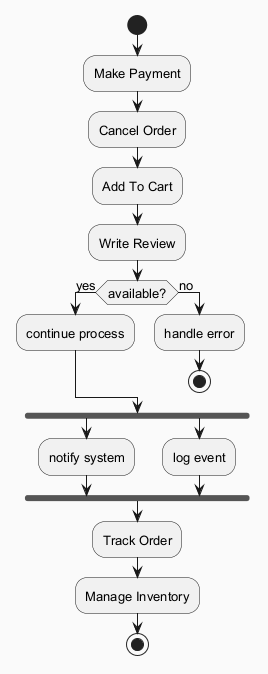

The diagram above was rendered by PlantUML. Its source (embedded in the PNG):
@startuml
skinparam backgroundColor #FAFAFA
skinparam classBackgroundColor #FFF3E0
skinparam classBorderColor #E65100
skinparam defaultFontSize 13
start
:Make Payment;
:Cancel Order;
:Add To Cart;
:Write Review;
if (available?) then (yes)
:continue process;
else (no)
:handle error;
stop
endif
fork
:notify system;
fork again
:log event;
end fork
:Track Order;
:Manage Inventory;
stop
@enduml